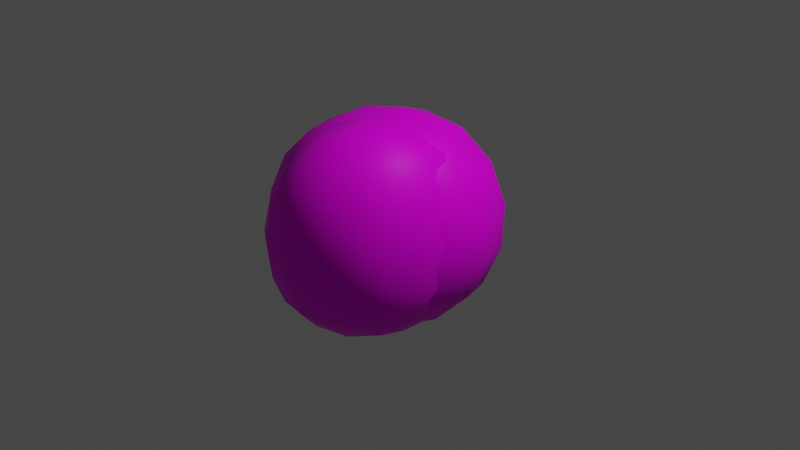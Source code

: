 # Source: WalnutBase.blend  (saved by Blender 3.3.6; exported with 4.5.12 LTS)
import bpy
from mathutils import Matrix  # noqa: F401  (used for matrix-valued properties, if any)

bpy.ops.wm.read_factory_settings(use_empty=True)
scene = bpy.context.scene
scene.name = 'Scene'

# ---- collections
col_collection = bpy.data.collections.new('Collection'); scene.collection.children.link(col_collection)

# ---- images (referenced by path relative to the original .blend; pixels are not part of the script)
import os
ASSET_DIR = os.environ.get("B2B_ASSET_DIR", "")  # directory of the original .blend (textures are referenced by path, not embedded)
HERE = os.path.dirname(os.path.abspath(__file__))  # packed textures are extracted next to this script under _unpacked/

def load_image(name, relpath, width, height, colorspace="sRGB"):
    """Load a texture the original file referenced (path relative to the .blend, or extracted next to this script)."""
    p = next((c for c in (os.path.join(HERE, relpath), os.path.join(ASSET_DIR, relpath)) if relpath and os.path.exists(c)), "")
    if p:
        img = bpy.data.images.load(p, check_existing=True)
        img.name = name
    else:  # same state as the original file: an image datablock whose file is absent (Cycles renders it pink)
        img = bpy.data.images.new(name, width, height)
        img.source = "FILE"
        img.filepath = "//" + (relpath or name)
    img.colorspace_settings.name = colorspace
    return img
img_rock020_1k_color_jpg = load_image('Rock020_1K_Color.jpg', 'Rock020_1K_Color.jpg', 1024, 1024, 'sRGB')
img_rock020_1k_color_jpg_001 = load_image('Rock020_1K_Color.jpg.001', 'Rock020_1K_Color.jpg', 1024, 1024, 'sRGB')

# ---- materials (node trees are filled in below, after node groups)
mat_material = bpy.data.materials.new('Material')
mat_material.alpha_threshold = 0.0
mat_material.roughness = 0.5
mat_material.line_color = (0.0, 0.0, 0.0, 1.0)
mat_material_001 = bpy.data.materials.new('Material.001')
mat_material_001.alpha_threshold = 0.0
mat_material_001.roughness = 0.5
mat_material_001.line_color = (0.0, 0.0, 0.0, 1.0)

# ---- material node trees
mat_material.use_nodes = True; mat_material.node_tree.nodes.clear()
_N = mat_material.node_tree.nodes; _L = mat_material.node_tree.links
n0 = _N.new('ShaderNodeOutputMaterial'); n0.name = 'Material Output'; n0.location = (300, 300)
n1 = _N.new('ShaderNodeBsdfPrincipled'); n1.name = 'Principled BSDF'; n1.location = (10, 300)
n1.distribution = 'GGX'
n1.subsurface_method = 'RANDOM_WALK_SKIN'
n1.inputs[3].default_value = 1.45
n1.inputs[13].default_value = 0.1091
n1.inputs[27].default_value = (0.0, 0.0, 0.0, 1.0)
n1.inputs[28].default_value = 1.0
n2 = _N.new('ShaderNodeTexImage'); n2.name = 'Image Texture'; n2.location = (-302, 110)
n2.image = img_rock020_1k_color_jpg
_L.new(n1.outputs[0], n0.inputs[0])
_L.new(n2.outputs[0], n1.inputs[0])
n0.is_active_output = True
mat_material_001.use_nodes = True; mat_material_001.node_tree.nodes.clear()
_N = mat_material_001.node_tree.nodes; _L = mat_material_001.node_tree.links
n0 = _N.new('ShaderNodeOutputMaterial'); n0.name = 'Material Output'; n0.location = (300, 300)
n1 = _N.new('ShaderNodeBsdfPrincipled'); n1.name = 'Principled BSDF'; n1.location = (10, 300)
n1.distribution = 'GGX'
n1.subsurface_method = 'RANDOM_WALK_SKIN'
n1.inputs[3].default_value = 1.45
n1.inputs[13].default_value = 0.1091
n1.inputs[27].default_value = (0.0, 0.0, 0.0, 1.0)
n1.inputs[28].default_value = 1.0
n2 = _N.new('ShaderNodeTexImage'); n2.name = 'Image Texture'; n2.location = (-302, 110)
n2.image = img_rock020_1k_color_jpg_001
_L.new(n1.outputs[0], n0.inputs[0])
_L.new(n2.outputs[0], n1.inputs[0])
n0.is_active_output = True

# ---- world
world_world = bpy.data.worlds.new('World'); scene.world = world_world
world_world.use_nodes = True; world_world.node_tree.nodes.clear()
_N = world_world.node_tree.nodes; _L = world_world.node_tree.links
n0 = _N.new('ShaderNodeOutputWorld'); n0.name = 'World Output'; n0.location = (300, 300)
n1 = _N.new('ShaderNodeBackground'); n1.name = 'Background'; n1.location = (10, 300)
n1.inputs[0].default_value = (0.05088, 0.05088, 0.05088, 1.0)
_L.new(n1.outputs[0], n0.inputs[0])
n0.is_active_output = True
world_world.color = (0.05088, 0.05088, 0.05088)
world_world.use_sun_shadow = False
world_world.sun_shadow_jitter_overblur = 0.0

# ---- cameras
cam_camera = bpy.data.cameras.new('Camera')
cam_camera.clip_end = 100.0
cam_camera.ortho_scale = 7.314

# ---- lights
light_light = bpy.data.lights.new('Light', 'POINT')
light_light.transmission_factor = 0.0
light_light.energy = 1000.0
light_light.shadow_soft_size = 0.1
light_light.shadow_maximum_resolution = 0.006
light_light.use_absolute_resolution = True

# ---- meshes
me_cube = bpy.data.meshes.new('Cube')
me_cube.from_pydata([(0.8864, 1.047, 0.4809), (0.8655, 1.047, -1.21), (1.099, -0.4397, 0.6384), (1.099, -0.4397, -1.037), (-1.127, 0.2099, 0.3717), (-1.346, 0.2099, -1.33), (-0.9149, -0.7311, 0.5292), (-1.113, -0.7311, -1.157)], [], [(0, 4, 6, 2), (3, 2, 6, 7), (7, 6, 4, 5), (5, 1, 3, 7), (1, 0, 2, 3), (5, 4, 0, 1)])
me_cube.polygons.foreach_set('use_smooth', [True] * 6)
_uv = me_cube.uv_layers.new(name='UVMap')
_uv.uv.foreach_set('vector', [0.625, 0.5, 0.875, 0.5, 0.875, 0.75, 0.625, 0.75, 0.375, 0.75, 0.625, 0.75, 0.625, 1.0, 0.375, 1.0, 0.375, 0.0, 0.625, 0.0, 0.625, 0.25, 0.375, 0.25, 0.125, 0.5, 0.375, 0.5, 0.375, 0.75, 0.125, 0.75, 0.375, 0.5, 0.625, 0.5, 0.625, 0.75, 0.375, 0.75, 0.375, 0.25, 0.625, 0.25, 0.625, 0.5, 0.375, 0.5])
me_cube.materials.append(mat_material)
me_cube.use_mirror_y = True
me_cube.use_mirror_vertex_groups = False
me_cube.update()
me_cube_001 = bpy.data.meshes.new('Cube.001')
me_cube_001.from_pydata([(1.001, 0.7803, 0.5026), (0.9796, 0.7803, -1.188), (1.213, -0.773, 0.6601), (1.213, -0.773, -1.015), (-0.8696, -0.0774, 0.3717), (-1.089, -0.0774, -1.33), (-0.6572, -1.085, 0.5292), (-0.8552, -1.085, -1.157)], [], [(0, 4, 6, 2), (3, 2, 6, 7), (7, 6, 4, 5), (5, 1, 3, 7), (1, 0, 2, 3), (5, 4, 0, 1)])
me_cube_001.polygons.foreach_set('use_smooth', [True] * 6)
_uv = me_cube_001.uv_layers.new(name='UVMap')
_uv.uv.foreach_set('vector', [0.625, 0.5, 0.875, 0.5, 0.875, 0.75, 0.625, 0.75, 0.375, 0.75, 0.625, 0.75, 0.625, 1.0, 0.375, 1.0, 0.375, 0.0, 0.625, 0.0, 0.625, 0.25, 0.375, 0.25, 0.125, 0.5, 0.375, 0.5, 0.375, 0.75, 0.125, 0.75, 0.375, 0.5, 0.625, 0.5, 0.625, 0.75, 0.375, 0.75, 0.375, 0.25, 0.625, 0.25, 0.625, 0.5, 0.375, 0.5])
me_cube_001.materials.append(mat_material_001)
me_cube_001.use_mirror_y = True
me_cube_001.use_mirror_vertex_groups = False
me_cube_001.update()
me_cylinder = bpy.data.meshes.new('Cylinder')
me_cylinder.from_pydata([(-0.3504, -0.08896, -0.8745), (-0.3705, 0.04281, -0.8411), (-0.2211, -0.01221, -0.864), (-0.2607, 0.1415, -0.8252), (-0.0929, 0.04976, -0.822), (-0.1338, 0.1797, -0.7726), (-0.008765, 0.1057, -0.7303), (-0.02775, 0.2075, -0.7081), (0.05574, 0.166, -0.6297), (0.05603, 0.2986, -0.6354), (0.2116, 0.1802, -0.5886), (0.1433, 0.3181, -0.5465), (0.23, 0.2279, -0.4641), (0.2026, 0.3461, -0.4533), (0.2655, 0.2205, -0.3639), (0.2583, 0.3642, -0.3579), (0.2104, 0.2449, -0.2388), (0.2628, 0.359, -0.2334), (0.2019, 0.238, -0.1338), (0.2871, 0.3491, -0.1111), (0.1841, 0.1763, -0.03455), (0.1634, 0.2535, -0.0368), (0.1679, 0.1273, 0.08393), (0.1729, 0.2547, 0.09611), (0.08815, 0.06649, 0.1679), (0.08772, 0.2145, 0.2065), (0.001664, -0.01126, 0.2574), (-0.03828, 0.1106, 0.2323), (-0.1112, -0.06894, 0.3147), (-0.1281, 0.02556, 0.2908), (-0.2259, -0.1973, 0.3416), (-0.2604, -0.02538, 0.3331), (-0.364, -0.2173, 0.3025), (-0.3829, -0.09434, 0.3646), (-0.5057, -0.2795, 0.232), (-0.5167, -0.1818, 0.3668), (-0.6709, -0.2333, 0.2671), (-0.6341, -0.1867, 0.2558), (-0.7356, -0.381, 0.2054), (-0.7663, -0.2472, 0.2508), (-0.855, -0.474, 0.189), (-0.8642, -0.3207, 0.1889), (-0.9262, -0.5365, 0.08886), (-0.957, -0.3798, 0.1047), (-1.005, -0.5403, -0.01443), (-1.013, -0.3741, -0.01092), (-1.012, -0.5678, -0.1428), (-1.062, -0.4071, -0.1243), (-1.059, -0.5371, -0.2606), (-1.071, -0.3798, -0.2469), (-1.029, -0.53, -0.3849), (-1.083, -0.3772, -0.3749), (-0.9754, -0.4531, -0.4846), (-1.001, -0.3208, -0.4776), (-0.9115, -0.402, -0.5835), (-0.9603, -0.2867, -0.5998), (-0.8306, -0.3497, -0.6775), (-0.9072, -0.1849, -0.7112), (-0.7277, -0.3123, -0.7809), (-0.7598, -0.159, -0.7643), (-0.6152, -0.231, -0.8263), (-0.6321, -0.08296, -0.7817), (-0.489, -0.1449, -0.8267), (-0.5105, -0.007339, -0.8098)], [], [(0, 1, 3, 2), (2, 3, 5, 4), (4, 5, 7, 6), (6, 7, 9, 8), (8, 9, 11, 10), (10, 11, 13, 12), (12, 13, 15, 14), (14, 15, 17, 16), (16, 17, 19, 18), (18, 19, 21, 20), (20, 21, 23, 22), (22, 23, 25, 24), (24, 25, 27, 26), (26, 27, 29, 28), (28, 29, 31, 30), (30, 31, 33, 32), (32, 33, 35, 34), (34, 35, 37, 36), (36, 37, 39, 38), (38, 39, 41, 40), (40, 41, 43, 42), (42, 43, 45, 44), (44, 45, 47, 46), (46, 47, 49, 48), (48, 49, 51, 50), (50, 51, 53, 52), (52, 53, 55, 54), (54, 55, 57, 56), (56, 57, 59, 58), (58, 59, 61, 60), (3, 1, 63, 61, 59, 57, 55, 53, 51, 49, 47, 45, 43, 41, 39, 37, 35, 33, 31, 29, 27, 25, 23, 21, 19, 17, 15, 13, 11, 9, 7, 5), (60, 61, 63, 62), (62, 63, 1, 0), (0, 2, 4, 6, 8, 10, 12, 14, 16, 18, 20, 22, 24, 26, 28, 30, 32, 34, 36, 38, 40, 42, 44, 46, 48, 50, 52, 54, 56, 58, 60, 62)])
_uv = me_cylinder.uv_layers.new(name='UVMap')
_uv.uv.foreach_set('vector', [1.0, 0.5, 1.0, 1.0, 0.9688, 1.0, 0.9688, 0.5, 0.9688, 0.5, 0.9688, 1.0, 0.9375, 1.0, 0.9375, 0.5, 0.9375, 0.5, 0.9375, 1.0, 0.9062, 1.0, 0.9062, 0.5, 0.9062, 0.5, 0.9062, 1.0, 0.875, 1.0, 0.875, 0.5, 0.875, 0.5, 0.875, 1.0, 0.8438, 1.0, 0.8438, 0.5, 0.8438, 0.5, 0.8438, 1.0, 0.8125, 1.0, 0.8125, 0.5, 0.8125, 0.5, 0.8125, 1.0, 0.7812, 1.0, 0.7812, 0.5, 0.7812, 0.5, 0.7812, 1.0, 0.75, 1.0, 0.75, 0.5, 0.75, 0.5, 0.75, 1.0, 0.7188, 1.0, 0.7188, 0.5, 0.7188, 0.5, 0.7188, 1.0, 0.6875, 1.0, 0.6875, 0.5, 0.6875, 0.5, 0.6875, 1.0, 0.6562, 1.0, 0.6562, 0.5, 0.6562, 0.5, 0.6562, 1.0, 0.625, 1.0, 0.625, 0.5, 0.625, 0.5, 0.625, 1.0, 0.5938, 1.0, 0.5938, 0.5, 0.5938, 0.5, 0.5938, 1.0, 0.5625, 1.0, 0.5625, 0.5, 0.5625, 0.5, 0.5625, 1.0, 0.5312, 1.0, 0.5312, 0.5, 0.5312, 0.5, 0.5312, 1.0, 0.5, 1.0, 0.5, 0.5, 0.5, 0.5, 0.5, 1.0, 0.4688, 1.0, 0.4688, 0.5, 0.4688, 0.5, 0.4688, 1.0, 0.4375, 1.0, 0.4375, 0.5, 0.4375, 0.5, 0.4375, 1.0, 0.4062, 1.0, 0.4062, 0.5, 0.4062, 0.5, 0.4062, 1.0, 0.375, 1.0, 0.375, 0.5, 0.375, 0.5, 0.375, 1.0, 0.3438, 1.0, 0.3438, 0.5, 0.3438, 0.5, 0.3438, 1.0, 0.3125, 1.0, 0.3125, 0.5, 0.3125, 0.5, 0.3125, 1.0, 0.2812, 1.0, 0.2812, 0.5, 0.2812, 0.5, 0.2812, 1.0, 0.25, 1.0, 0.25, 0.5, 0.25, 0.5, 0.25, 1.0, 0.2188, 1.0, 0.2188, 0.5, 0.2188, 0.5, 0.2188, 1.0, 0.1875, 1.0, 0.1875, 0.5, 0.1875, 0.5, 0.1875, 1.0, 0.1562, 1.0, 0.1562, 0.5, 0.1562, 0.5, 0.1562, 1.0, 0.125, 1.0, 0.125, 0.5, 0.125, 0.5, 0.125, 1.0, 0.09375, 1.0, 0.09375, 0.5, 0.09375, 0.5, 0.09375, 1.0, 0.0625, 1.0, 0.0625, 0.5, 0.2968, 0.4854, 0.25, 0.49, 0.2032, 0.4854, 0.1582, 0.4717, 0.1167, 0.4496, 0.08029, 0.4197, 0.05045, 0.3833, 0.02827, 0.3418, 0.01461, 0.2968, 0.01, 0.25, 0.01461, 0.2032, 0.02827, 0.1582, 0.05045, 0.1167, 0.08029, 0.08029, 0.1167, 0.05045, 0.1582, 0.02827, 0.2032, 0.01461, 0.25, 0.01, 0.2968, 0.01461, 0.3418, 0.02827, 0.3833, 0.05045, 0.4197, 0.08029, 0.4496, 0.1167, 0.4717, 0.1582, 0.4854, 0.2032, 0.49, 0.25, 0.4854, 0.2968, 0.4717, 0.3418, 0.4496, 0.3833, 0.4197, 0.4197, 0.3833, 0.4496, 0.3418, 0.4717, 0.0625, 0.5, 0.0625, 1.0, 0.03125, 1.0, 0.03125, 0.5, 0.03125, 0.5, 0.03125, 1.0, 0.0, 1.0, 0.0, 0.5, 0.75, 0.49, 0.7968, 0.4854, 0.8418, 0.4717, 0.8833, 0.4496, 0.9197, 0.4197, 0.9496, 0.3833, 0.9717, 0.3418, 0.9854, 0.2968, 0.99, 0.25, 0.9854, 0.2032, 0.9717, 0.1582, 0.9496, 0.1167, 0.9197, 0.08029, 0.8833, 0.05045, 0.8418, 0.02827, 0.7968, 0.01461, 0.75, 0.01, 0.7032, 0.01461, 0.6582, 0.02827, 0.6167, 0.05045, 0.5803, 0.08029, 0.5504, 0.1167, 0.5283, 0.1582, 0.5146, 0.2032, 0.51, 0.25, 0.5146, 0.2968, 0.5283, 0.3418, 0.5504, 0.3833, 0.5803, 0.4197, 0.6167, 0.4496, 0.6582, 0.4717, 0.7032, 0.4854])
me_cylinder.update()

# ---- objects
ob_cube = bpy.data.objects.new('Cube', me_cube)
ob_light = bpy.data.objects.new('Light', light_light)
ob_camera = bpy.data.objects.new('Camera', cam_camera)
ob_cube_001 = bpy.data.objects.new('Cube.001', me_cube_001)
ob_cylinder = bpy.data.objects.new('Cylinder', me_cylinder)

# ---- transforms, parenting, visibility, modifiers, constraints
ob_cube.location = (-0.1768, -0.1903, 0.2862)
ob_cube.rotation_euler = (0.0, -0.0, 0.07811)
ob_cube.scale = (0.87, 1.308, 1.315)
ob_cube.lock_rotations_4d = False
ob_cube.empty_display_type = 'ARROWS'
ob_cube.lineart.crease_threshold = 0.0
ob_cube.use_mesh_mirror_y = True
_m = ob_cube.modifiers.new('Subdivision', 'SUBSURF')
_m.boundary_smooth = 'PRESERVE_CORNERS'
_m.levels = 5
_m = ob_cube.modifiers.new('Displace', 'DISPLACE')
_m.mid_level = 0.6293
_m.strength = 0.6
ob_light.location = (4.076, 1.005, 5.904)
ob_light.rotation_euler = (0.6503, 0.05522, 1.866)
ob_light.lock_rotations_4d = False
ob_light.empty_display_type = 'ARROWS'
ob_light.color = (0.0, 0.0, 0.0, 0.0)
ob_light.lineart.crease_threshold = 0.0
ob_camera.location = (7.359, -6.926, 4.958)
ob_camera.rotation_euler = (1.109, 0.0, 0.8149)
ob_camera.scale = (4.414, 2.264, 4.204)
ob_camera.lock_rotations_4d = False
ob_camera.empty_display_type = 'ARROWS'
ob_camera.color = (0.0, 0.0, 0.0, 0.0)
ob_camera.display_type = 'WIRE'
ob_camera.lineart.crease_threshold = 0.0
ob_cube_001.location = (-0.6478, 0.499, 0.1867)
ob_cube_001.rotation_euler = (0.0, -6.531, 0.0)
ob_cube_001.scale = (1.186, 1.256, 1.311)
ob_cube_001.lock_rotations_4d = False
ob_cube_001.empty_display_type = 'ARROWS'
ob_cube_001.lineart.crease_threshold = 0.0
ob_cube_001.use_mesh_mirror_y = True
_m = ob_cube_001.modifiers.new('Subdivision', 'SUBSURF')
_m.boundary_smooth = 'PRESERVE_CORNERS'
_m.levels = 5
_m = ob_cube_001.modifiers.new('Displace', 'DISPLACE')
_m.mid_level = 0.6293
_m.strength = 0.6
ob_cylinder.location = (-0.01689, 0.01513, -0.01658)
ob_cylinder.rotation_euler = (0.0, -0.0, -0.0528)
ob_cylinder.scale = (0.6328, 0.7857, 0.7343)

# ---- collection membership
col_collection.objects.link(ob_cube)
col_collection.objects.link(ob_light)
col_collection.objects.link(ob_camera)
col_collection.objects.link(ob_cube_001)
col_collection.objects.link(ob_cylinder)

# ---- scene / render settings (as saved in the file)
scene.camera = ob_camera
scene.frame_start = 1; scene.frame_end = 250; scene.frame_set(11)
scene.render.engine = 'CYCLES'
scene.cycles.sampling_pattern = 'TABULATED_SOBOL'
scene.cycles.use_light_tree = False
scene.view_settings.view_transform = 'Filmic'
bpy.context.view_layer.update()
